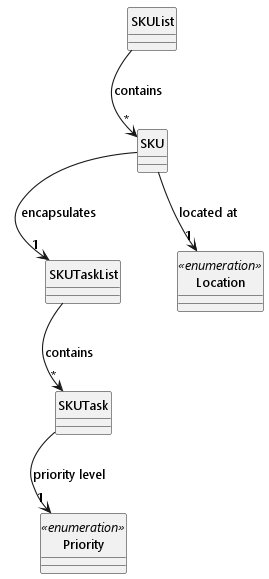

The diagram above was rendered by PlantUML. Its source (embedded in the PNG):
@startuml
!include ../style.puml
skinparam arrowThickness 1.1
skinparam classAttributeIconSize 0
hide circle

class SKUList {
}

class SKU {
}

class SKUTaskList {
}

class SKUTask {
}

enum Location <<enumeration>> {
}

enum Priority <<enumeration>> {
}

SKUList --> "*" SKU : contains

SKU --> "1" SKUTaskList : encapsulates
SKU --> "1" Location : located at

SKUTaskList --> "*" SKUTask : contains

SKUTask --> "1" Priority : priority level

SKUList -[hidden]down- SKU
SKU -[hidden]down- SKUTaskList
SKUTaskList -[hidden]down- SKUTask
SKU -[hidden]down- Location
SKUTask -[hidden]down- Priority

@enduml